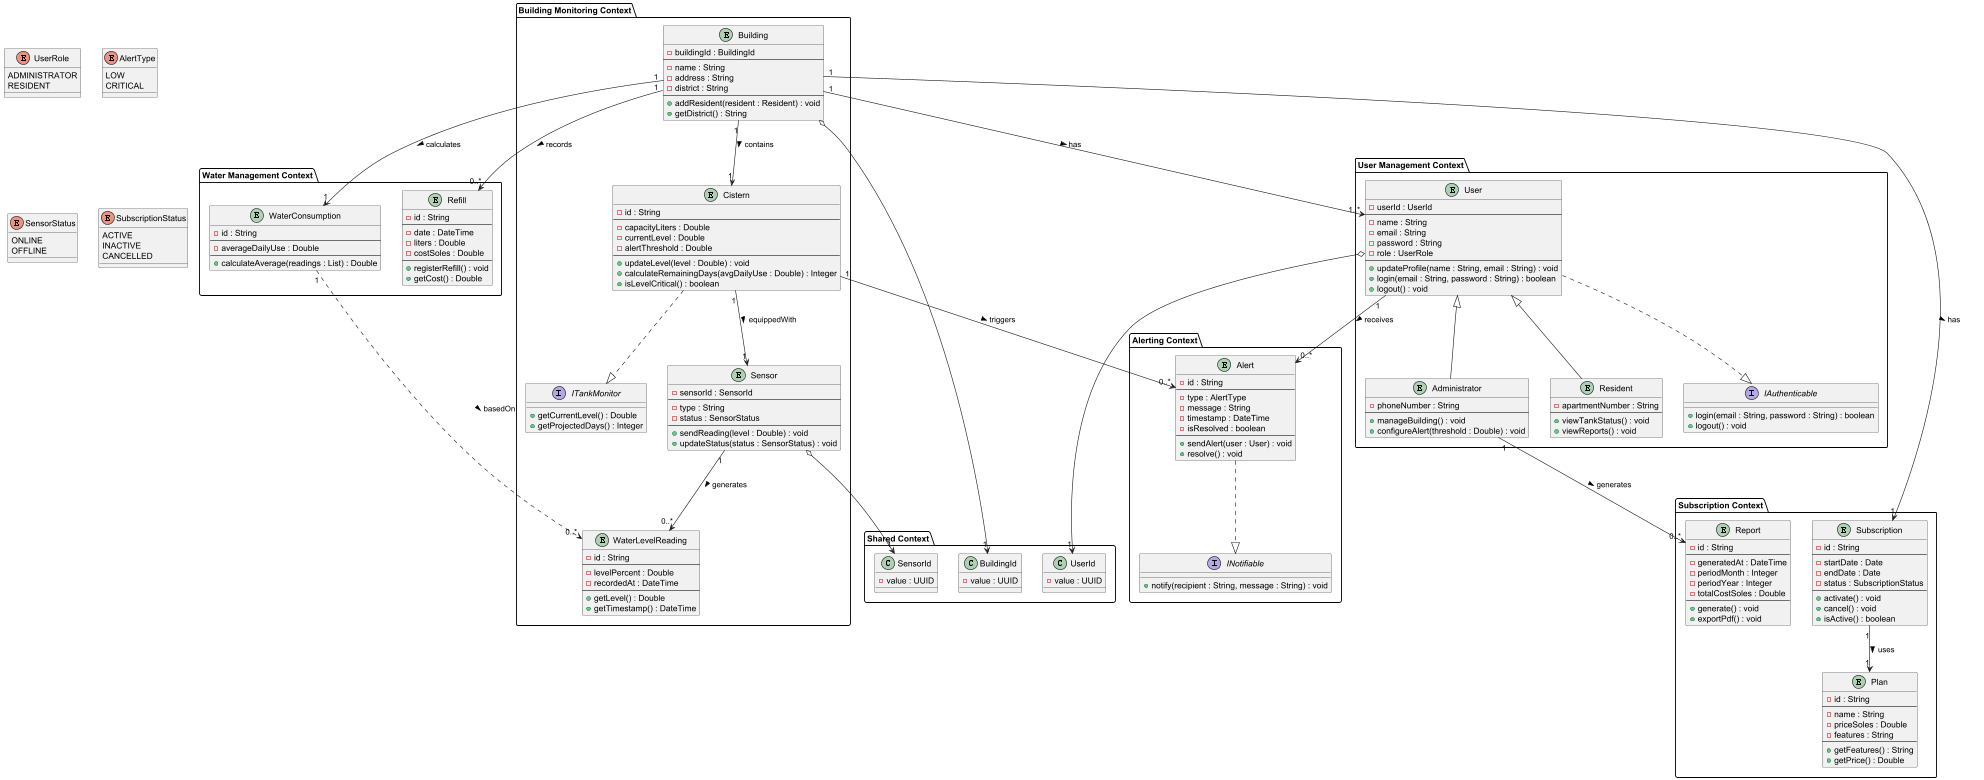

The diagram above was rendered by PlantUML. Its source (embedded in the PNG):
@startuml TankIQ - Class Diagram

' ── ENUMERATIONS ──
enum UserRole {
  ADMINISTRATOR
  RESIDENT
}

enum AlertType {
  LOW
  CRITICAL
}

enum SensorStatus {
  ONLINE
  OFFLINE
}

enum SubscriptionStatus {
  ACTIVE
  INACTIVE
  CANCELLED
}

' ── SHARED CONTEXT ──
package "Shared Context" {
class "UserId" {
  -value : UUID
}
class "BuildingId" {
  -value : UUID
}
class "SensorId" {
  -value : UUID
}
}

' ── USER MANAGEMENT CONTEXT ──
package "User Management Context" {
interface IAuthenticable {
  +login(email : String, password : String) : boolean
  +logout() : void
}
entity User {
  -userId : UserId
  --
  -name : String
  -email : String
  -password : String
  -role : UserRole
  --
  +updateProfile(name : String, email : String) : void
  +login(email : String, password : String) : boolean
  +logout() : void
}
entity Administrator {
  -phoneNumber : String
  --
  +manageBuilding() : void
  +configureAlert(threshold : Double) : void
}
entity Resident {
  -apartmentNumber : String
  --
  +viewTankStatus() : void
  +viewReports() : void
}
User ..|> IAuthenticable
User <|-- Administrator
User <|-- Resident
}

' ── BUILDING MONITORING CONTEXT ──
package "Building Monitoring Context" {
interface ITankMonitor {
  +getCurrentLevel() : Double
  +getProjectedDays() : Integer
}
entity Building {
  -buildingId : BuildingId
  --
  -name : String
  -address : String
  -district : String
  --
  +addResident(resident : Resident) : void
  +getDistrict() : String
}
entity Cistern {
  -id : String
  --
  -capacityLiters : Double
  -currentLevel : Double
  -alertThreshold : Double
  --
  +updateLevel(level : Double) : void
  +calculateRemainingDays(avgDailyUse : Double) : Integer
  +isLevelCritical() : boolean
}
entity Sensor {
  -sensorId : SensorId
  --
  -type : String
  -status : SensorStatus
  --
  +sendReading(level : Double) : void
  +updateStatus(status : SensorStatus) : void
}
entity WaterLevelReading {
  -id : String
  --
  -levelPercent : Double
  -recordedAt : DateTime
  --
  +getLevel() : Double
  +getTimestamp() : DateTime
}
Cistern ..|> ITankMonitor
}

' ── WATER MANAGEMENT CONTEXT ──
package "Water Management Context" {
entity Refill {
  -id : String
  --
  -date : DateTime
  -liters : Double
  -costSoles : Double
  --
  +registerRefill() : void
  +getCost() : Double
}
entity WaterConsumption {
  -id : String
  --
  -averageDailyUse : Double
  --
  +calculateAverage(readings : List) : Double
}
}

' ── ALERTING CONTEXT ──
package "Alerting Context" {
interface INotifiable {
  +notify(recipient : String, message : String) : void
}
entity Alert {
  -id : String
  --
  -type : AlertType
  -message : String
  -timestamp : DateTime
  -isResolved : boolean
  --
  +sendAlert(user : User) : void
  +resolve() : void
}
Alert ..|> INotifiable
}

' ── SUBSCRIPTION CONTEXT ──
package "Subscription Context" {
entity Plan {
  -id : String
  --
  -name : String
  -priceSoles : Double
  -features : String
  --
  +getFeatures() : String
  +getPrice() : Double
}
entity Subscription {
  -id : String
  --
  -startDate : Date
  -endDate : Date
  -status : SubscriptionStatus
  --
  +activate() : void
  +cancel() : void
  +isActive() : boolean
}
entity Report {
  -id : String
  --
  -generatedAt : DateTime
  -periodMonth : Integer
  -periodYear : Integer
  -totalCostSoles : Double
  --
  +generate() : void
  +exportPdf() : void
}
}

' ── RELATIONSHIPS ──
User o--> "1" UserId
Building o--> "1" BuildingId
Sensor o--> "1" SensorId

Building "1" --> "1..*" User : has >
Building "1" --> "1" Cistern : contains >
Cistern "1" --> "1" Sensor : equippedWith >
Sensor "1" --> "0..*" WaterLevelReading : generates >

Building "1" --> "0..*" Refill : records >
Building "1" --> "1" WaterConsumption : calculates >
WaterConsumption "1" ..> "0..*" WaterLevelReading : basedOn >

Cistern "1" --> "0..*" Alert : triggers >
User "1" --> "0..*" Alert : receives >

Building "1" --> "1" Subscription : has >
Subscription "1" --> "1" Plan : uses >
Administrator "1" --> "0..*" Report : generates >

@enduml